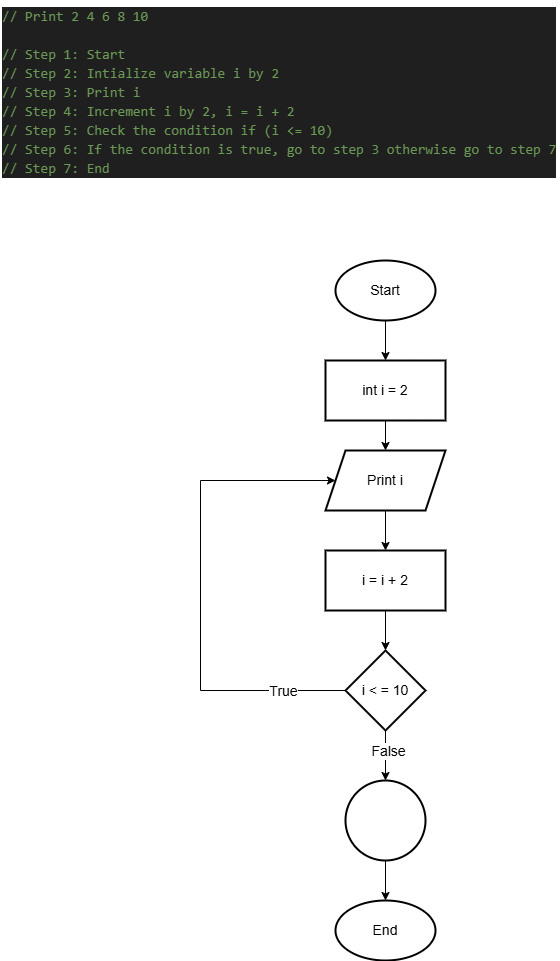

The diagram above was exported from draw.io. Its source (the exported page's mxGraphModel, read from the mxfile embedded in the PNG):
<mxGraphModel dx="1044" dy="562" grid="1" gridSize="10" guides="1" tooltips="1" connect="1" arrows="1" fold="1" page="1" pageScale="1" pageWidth="850" pageHeight="1100" math="0" shadow="0">
  <root>
    <mxCell id="0" />
    <mxCell id="1" parent="0" />
    <mxCell id="xKT2F8kCVtf1EPUK9KaR-2" value="" style="edgeStyle=orthogonalEdgeStyle;rounded=0;orthogonalLoop=1;jettySize=auto;html=1;fontSize=14;" edge="1" parent="1" source="xKT2F8kCVtf1EPUK9KaR-3" target="xKT2F8kCVtf1EPUK9KaR-6">
      <mxGeometry relative="1" as="geometry" />
    </mxCell>
    <mxCell id="xKT2F8kCVtf1EPUK9KaR-3" value="Start" style="strokeWidth=2;html=1;shape=mxgraph.flowchart.start_1;whiteSpace=wrap;fontSize=14;" vertex="1" parent="1">
      <mxGeometry x="375" y="300" width="100" height="60" as="geometry" />
    </mxCell>
    <mxCell id="xKT2F8kCVtf1EPUK9KaR-4" value="End" style="strokeWidth=2;html=1;shape=mxgraph.flowchart.start_1;whiteSpace=wrap;fontSize=14;" vertex="1" parent="1">
      <mxGeometry x="375" y="940" width="100" height="60" as="geometry" />
    </mxCell>
    <mxCell id="xKT2F8kCVtf1EPUK9KaR-5" value="" style="edgeStyle=orthogonalEdgeStyle;rounded=0;orthogonalLoop=1;jettySize=auto;html=1;fontSize=14;" edge="1" parent="1" source="xKT2F8kCVtf1EPUK9KaR-6" target="xKT2F8kCVtf1EPUK9KaR-8">
      <mxGeometry relative="1" as="geometry" />
    </mxCell>
    <mxCell id="xKT2F8kCVtf1EPUK9KaR-6" value="int i = 2" style="whiteSpace=wrap;html=1;strokeWidth=2;fontSize=14;" vertex="1" parent="1">
      <mxGeometry x="365" y="400" width="120" height="60" as="geometry" />
    </mxCell>
    <mxCell id="xKT2F8kCVtf1EPUK9KaR-7" value="" style="edgeStyle=orthogonalEdgeStyle;rounded=0;orthogonalLoop=1;jettySize=auto;html=1;fontSize=14;" edge="1" parent="1" source="xKT2F8kCVtf1EPUK9KaR-8" target="xKT2F8kCVtf1EPUK9KaR-10">
      <mxGeometry relative="1" as="geometry" />
    </mxCell>
    <mxCell id="xKT2F8kCVtf1EPUK9KaR-8" value="Print i" style="shape=parallelogram;perimeter=parallelogramPerimeter;whiteSpace=wrap;html=1;fixedSize=1;strokeWidth=2;fontSize=14;" vertex="1" parent="1">
      <mxGeometry x="365" y="490" width="120" height="60" as="geometry" />
    </mxCell>
    <mxCell id="xKT2F8kCVtf1EPUK9KaR-9" value="" style="edgeStyle=orthogonalEdgeStyle;rounded=0;orthogonalLoop=1;jettySize=auto;html=1;fontSize=14;" edge="1" parent="1" source="xKT2F8kCVtf1EPUK9KaR-10" target="xKT2F8kCVtf1EPUK9KaR-15">
      <mxGeometry relative="1" as="geometry" />
    </mxCell>
    <mxCell id="xKT2F8kCVtf1EPUK9KaR-10" value="i = i + 2" style="whiteSpace=wrap;html=1;strokeWidth=2;fontSize=14;" vertex="1" parent="1">
      <mxGeometry x="365" y="590" width="120" height="60" as="geometry" />
    </mxCell>
    <mxCell id="xKT2F8kCVtf1EPUK9KaR-11" value="" style="edgeStyle=orthogonalEdgeStyle;rounded=0;orthogonalLoop=1;jettySize=auto;html=1;entryX=0;entryY=0.5;entryDx=0;entryDy=0;fontSize=14;" edge="1" parent="1" source="xKT2F8kCVtf1EPUK9KaR-15" target="xKT2F8kCVtf1EPUK9KaR-8">
      <mxGeometry relative="1" as="geometry">
        <mxPoint x="325" y="730" as="targetPoint" />
        <Array as="points">
          <mxPoint x="240" y="730" />
          <mxPoint x="240" y="520" />
        </Array>
      </mxGeometry>
    </mxCell>
    <mxCell id="xKT2F8kCVtf1EPUK9KaR-12" value="True" style="edgeLabel;html=1;align=center;verticalAlign=middle;resizable=0;points=[];fontSize=14;" vertex="1" connectable="0" parent="xKT2F8kCVtf1EPUK9KaR-11">
      <mxGeometry x="-0.7437" relative="1" as="geometry">
        <mxPoint as="offset" />
      </mxGeometry>
    </mxCell>
    <mxCell id="xKT2F8kCVtf1EPUK9KaR-13" value="" style="edgeStyle=orthogonalEdgeStyle;rounded=0;orthogonalLoop=1;jettySize=auto;html=1;fontSize=14;" edge="1" parent="1" source="xKT2F8kCVtf1EPUK9KaR-15" target="xKT2F8kCVtf1EPUK9KaR-17">
      <mxGeometry relative="1" as="geometry" />
    </mxCell>
    <mxCell id="xKT2F8kCVtf1EPUK9KaR-14" value="False" style="edgeLabel;html=1;align=center;verticalAlign=middle;resizable=0;points=[];fontSize=14;" vertex="1" connectable="0" parent="xKT2F8kCVtf1EPUK9KaR-13">
      <mxGeometry x="-0.184" y="2" relative="1" as="geometry">
        <mxPoint as="offset" />
      </mxGeometry>
    </mxCell>
    <mxCell id="xKT2F8kCVtf1EPUK9KaR-15" value="i &amp;lt; = 10" style="rhombus;whiteSpace=wrap;html=1;strokeWidth=2;fontSize=14;" vertex="1" parent="1">
      <mxGeometry x="385" y="690" width="80" height="80" as="geometry" />
    </mxCell>
    <mxCell id="xKT2F8kCVtf1EPUK9KaR-16" value="" style="edgeStyle=orthogonalEdgeStyle;rounded=0;orthogonalLoop=1;jettySize=auto;html=1;fontSize=14;" edge="1" parent="1" source="xKT2F8kCVtf1EPUK9KaR-17" target="xKT2F8kCVtf1EPUK9KaR-4">
      <mxGeometry relative="1" as="geometry" />
    </mxCell>
    <mxCell id="xKT2F8kCVtf1EPUK9KaR-17" value="" style="ellipse;whiteSpace=wrap;html=1;strokeWidth=2;fontSize=14;" vertex="1" parent="1">
      <mxGeometry x="385" y="820" width="80" height="80" as="geometry" />
    </mxCell>
    <mxCell id="xKT2F8kCVtf1EPUK9KaR-18" value="&lt;div style=&quot;color: #cccccc;background-color: #1f1f1f;font-family: Consolas, 'Courier New', monospace;font-weight: normal;font-size: 14px;line-height: 19px;white-space: pre;&quot;&gt;&lt;div&gt;&lt;span style=&quot;color: #6a9955;&quot;&gt;// Print 2 4 6 8 10&lt;/span&gt;&lt;/div&gt;&lt;br&gt;&lt;div&gt;&lt;span style=&quot;color: #6a9955;&quot;&gt;// Step 1: Start&lt;/span&gt;&lt;/div&gt;&lt;div&gt;&lt;span style=&quot;color: #6a9955;&quot;&gt;// Step 2: Intialize variable i by 2&lt;/span&gt;&lt;/div&gt;&lt;div&gt;&lt;span style=&quot;color: #6a9955;&quot;&gt;// Step 3: Print i&lt;/span&gt;&lt;/div&gt;&lt;div&gt;&lt;span style=&quot;color: #6a9955;&quot;&gt;// Step 4: Increment i by 2, i = i + 2&lt;/span&gt;&lt;/div&gt;&lt;div&gt;&lt;span style=&quot;color: #6a9955;&quot;&gt;// Step 5: Check the condition if (i &amp;lt;= 10) &lt;/span&gt;&lt;/div&gt;&lt;div&gt;&lt;span style=&quot;color: #6a9955;&quot;&gt;// Step 6: If the condition is true, go to step 3 otherwise go to step 7&lt;/span&gt;&lt;/div&gt;&lt;div&gt;&lt;span style=&quot;color: #6a9955;&quot;&gt;// Step 7: End&lt;/span&gt;&lt;/div&gt;&lt;/div&gt;" style="text;whiteSpace=wrap;html=1;" vertex="1" parent="1">
      <mxGeometry x="40" y="40" width="560" height="190" as="geometry" />
    </mxCell>
  </root>
</mxGraphModel>